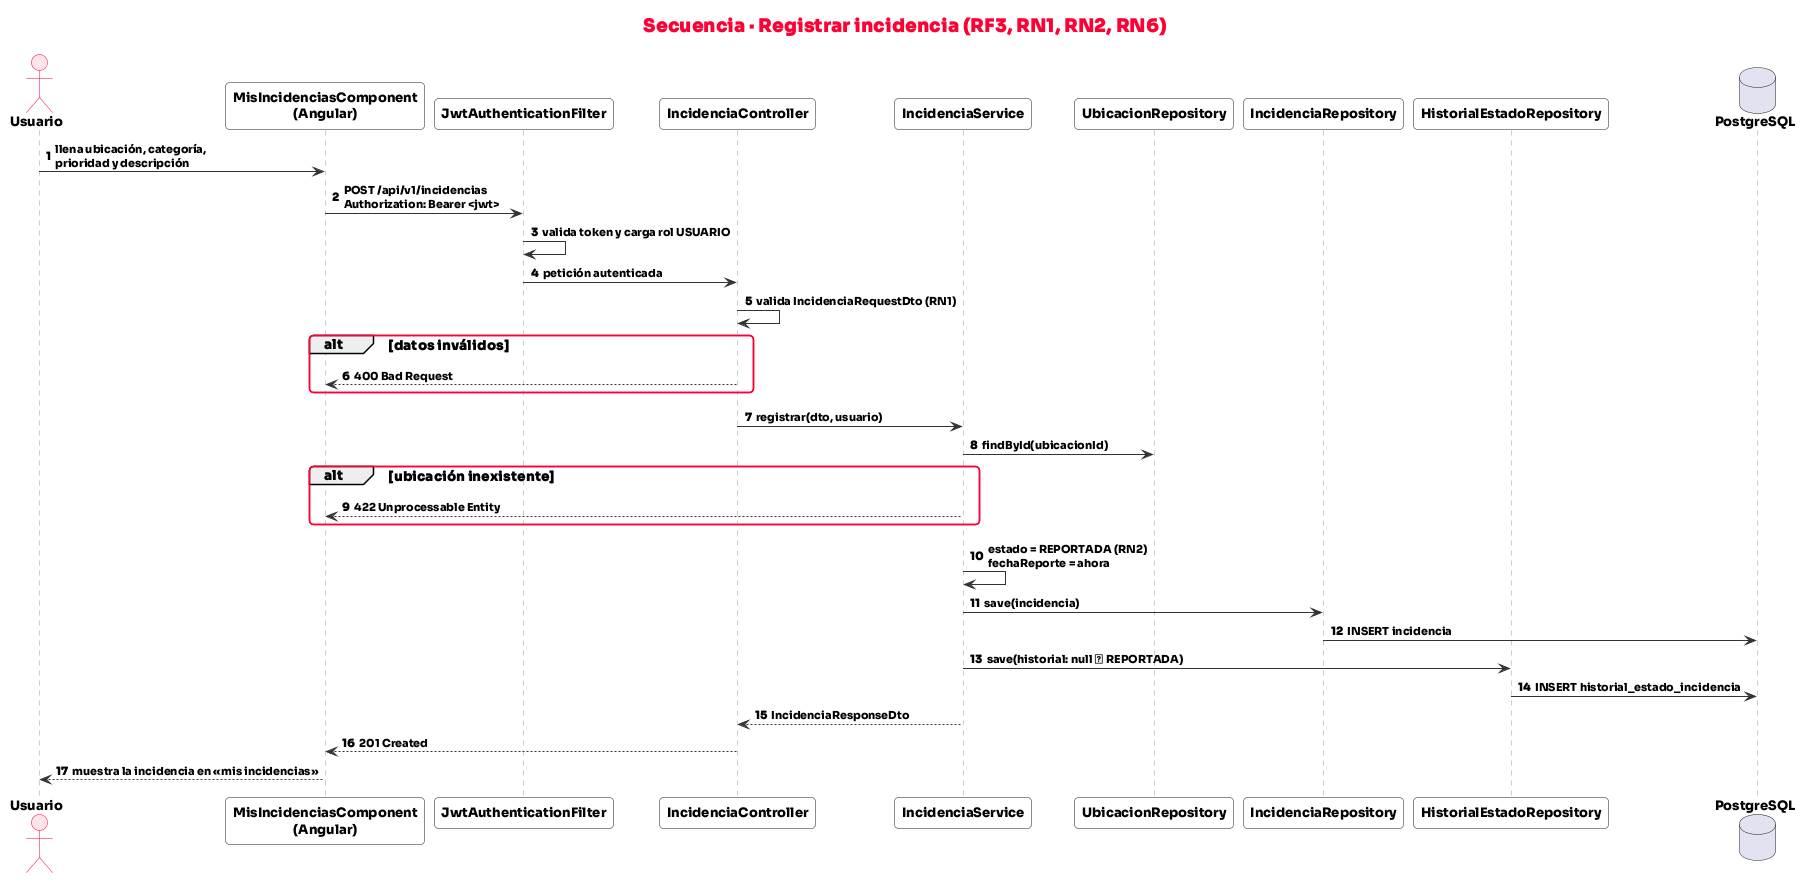

The diagram above was rendered by PlantUML. Its source (embedded in the PNG):
@startuml secuencia-registrar
!include _estilo.iuml
autonumber
title Secuencia · Registrar incidencia (RF3, RN1, RN2, RN6)
actor Usuario
participant "MisIncidenciasComponent\n(Angular)" as UI
participant "JwtAuthenticationFilter" as F
participant "IncidenciaController" as C
participant "IncidenciaService" as S
participant "UbicacionRepository" as RU
participant "IncidenciaRepository" as RI
participant "HistorialEstadoRepository" as RH
database PostgreSQL as BD
Usuario -> UI : llena ubicación, categoría,\nprioridad y descripción
UI -> F : POST /api/v1/incidencias\nAuthorization: Bearer <jwt>
F -> F : valida token y carga rol USUARIO
F -> C : petición autenticada
C -> C : valida IncidenciaRequestDto (RN1)
alt datos inválidos
  C --> UI : 400 Bad Request
end
C -> S : registrar(dto, usuario)
S -> RU : findById(ubicacionId)
alt ubicación inexistente
  S --> UI : 422 Unprocessable Entity
end
S -> S : estado = REPORTADA (RN2)\nfechaReporte = ahora
S -> RI : save(incidencia)
RI -> BD : INSERT incidencia
S -> RH : save(historial: null → REPORTADA)
RH -> BD : INSERT historial_estado_incidencia
S --> C : IncidenciaResponseDto
C --> UI : 201 Created
UI --> Usuario : muestra la incidencia en «mis incidencias»
@enduml